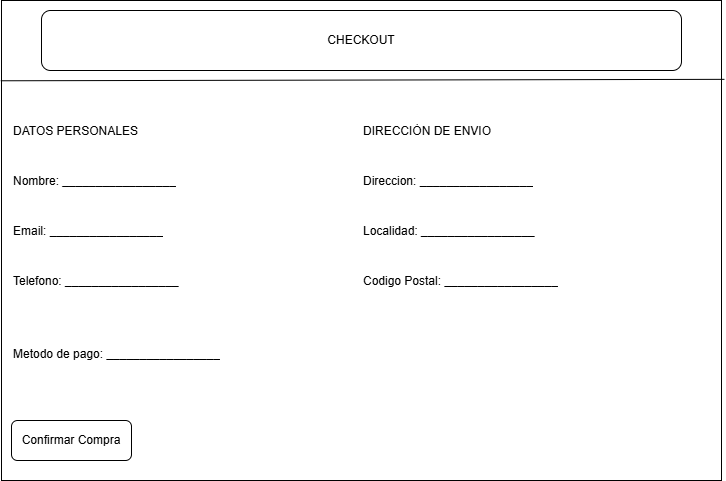

The diagram above was exported from draw.io. Its source (the exported page's mxGraphModel, read from the mxfile embedded in the PNG):
<mxGraphModel dx="907" dy="612" grid="1" gridSize="10" guides="1" tooltips="1" connect="1" arrows="1" fold="1" page="1" pageScale="1" pageWidth="827" pageHeight="1169" math="0" shadow="0">
  <root>
    <mxCell id="0" />
    <mxCell id="1" parent="0" />
    <mxCell id="CP4GtJaiCl59Qr_oFL0R-2" parent="1" style="rounded=0;whiteSpace=wrap;html=1;" value="" vertex="1">
      <mxGeometry height="480" width="720" x="40" y="40" as="geometry" />
    </mxCell>
    <mxCell id="CP4GtJaiCl59Qr_oFL0R-4" edge="1" parent="1" style="endArrow=none;html=1;rounded=0;exitX=-0.001;exitY=0.086;exitDx=0;exitDy=0;exitPerimeter=0;entryX=1.004;entryY=0.083;entryDx=0;entryDy=0;entryPerimeter=0;" value="">
      <mxGeometry height="50" relative="1" width="50" as="geometry">
        <mxPoint x="39.27999999999997" y="120.27999999999997" as="sourcePoint" />
        <mxPoint x="762.8800000000001" y="118.84000000000003" as="targetPoint" />
      </mxGeometry>
    </mxCell>
    <mxCell id="CP4GtJaiCl59Qr_oFL0R-98" parent="1" style="rounded=1;whiteSpace=wrap;html=1;" value="" vertex="1">
      <mxGeometry height="60" width="640" x="80" y="50" as="geometry" />
    </mxCell>
    <mxCell id="CP4GtJaiCl59Qr_oFL0R-99" parent="1" style="text;html=1;whiteSpace=wrap;strokeColor=none;fillColor=none;align=center;verticalAlign=middle;rounded=0;" value="CHECKOUT" vertex="1">
      <mxGeometry height="30" width="560" x="120" y="65" as="geometry" />
    </mxCell>
    <mxCell id="CP4GtJaiCl59Qr_oFL0R-119" parent="1" style="shape=table;startSize=0;container=1;collapsible=0;childLayout=tableLayout;fixedHeader=1;strokeColor=none;" value="" vertex="1">
      <mxGeometry height="200" width="700" x="50" y="146" as="geometry" />
    </mxCell>
    <mxCell id="CP4GtJaiCl59Qr_oFL0R-120" parent="CP4GtJaiCl59Qr_oFL0R-119" style="shape=tableRow;horizontal=0;startSize=0;swimlaneHead=0;swimlaneBody=0;strokeColor=inherit;top=0;left=0;bottom=0;right=0;collapsible=0;dropTarget=0;fillColor=none;points=[[0,0.5],[1,0.5]];portConstraint=eastwest;fixedHeader=1;" value="" vertex="1">
      <mxGeometry height="50" width="700" as="geometry" />
    </mxCell>
    <mxCell id="CP4GtJaiCl59Qr_oFL0R-121" parent="CP4GtJaiCl59Qr_oFL0R-120" style="shape=partialRectangle;html=1;whiteSpace=wrap;connectable=0;strokeColor=inherit;overflow=hidden;fillColor=none;top=0;left=0;bottom=0;right=0;pointerEvents=1;align=left;" value="DATOS PERSONALES" vertex="1">
      <mxGeometry height="50" width="350" as="geometry">
        <mxRectangle height="50" width="350" as="alternateBounds" />
      </mxGeometry>
    </mxCell>
    <mxCell id="CP4GtJaiCl59Qr_oFL0R-122" parent="CP4GtJaiCl59Qr_oFL0R-120" style="shape=partialRectangle;html=1;whiteSpace=wrap;connectable=0;strokeColor=inherit;overflow=hidden;fillColor=none;top=0;left=0;bottom=0;right=0;pointerEvents=1;align=left;" value="DIRECCIÓN DE ENVIO" vertex="1">
      <mxGeometry height="50" width="350" x="350" as="geometry">
        <mxRectangle height="50" width="350" as="alternateBounds" />
      </mxGeometry>
    </mxCell>
    <mxCell id="CP4GtJaiCl59Qr_oFL0R-123" parent="CP4GtJaiCl59Qr_oFL0R-119" style="shape=tableRow;horizontal=0;startSize=0;swimlaneHead=0;swimlaneBody=0;strokeColor=inherit;top=0;left=0;bottom=0;right=0;collapsible=0;dropTarget=0;fillColor=none;points=[[0,0.5],[1,0.5]];portConstraint=eastwest;fixedHeader=1;" value="" vertex="1">
      <mxGeometry height="50" width="700" y="50" as="geometry" />
    </mxCell>
    <mxCell id="CP4GtJaiCl59Qr_oFL0R-124" parent="CP4GtJaiCl59Qr_oFL0R-123" style="shape=partialRectangle;html=1;whiteSpace=wrap;connectable=0;strokeColor=inherit;overflow=hidden;fillColor=none;top=0;left=0;bottom=0;right=0;pointerEvents=1;align=left;" value="Nombre: _________________" vertex="1">
      <mxGeometry height="50" width="350" as="geometry">
        <mxRectangle height="50" width="350" as="alternateBounds" />
      </mxGeometry>
    </mxCell>
    <mxCell id="CP4GtJaiCl59Qr_oFL0R-125" parent="CP4GtJaiCl59Qr_oFL0R-123" style="shape=partialRectangle;html=1;whiteSpace=wrap;connectable=0;strokeColor=inherit;overflow=hidden;fillColor=none;top=0;left=0;bottom=0;right=0;pointerEvents=1;align=left;" value="Direccion:&amp;nbsp;&lt;span style=&quot;&quot;&gt;_________________&lt;/span&gt;" vertex="1">
      <mxGeometry height="50" width="350" x="350" as="geometry">
        <mxRectangle height="50" width="350" as="alternateBounds" />
      </mxGeometry>
    </mxCell>
    <mxCell id="CP4GtJaiCl59Qr_oFL0R-126" parent="CP4GtJaiCl59Qr_oFL0R-119" style="shape=tableRow;horizontal=0;startSize=0;swimlaneHead=0;swimlaneBody=0;strokeColor=inherit;top=0;left=0;bottom=0;right=0;collapsible=0;dropTarget=0;fillColor=none;points=[[0,0.5],[1,0.5]];portConstraint=eastwest;fixedHeader=1;" value="" vertex="1">
      <mxGeometry height="50" width="700" y="100" as="geometry" />
    </mxCell>
    <mxCell id="CP4GtJaiCl59Qr_oFL0R-127" parent="CP4GtJaiCl59Qr_oFL0R-126" style="shape=partialRectangle;html=1;whiteSpace=wrap;connectable=0;strokeColor=inherit;overflow=hidden;fillColor=none;top=0;left=0;bottom=0;right=0;pointerEvents=1;align=left;" value="Email:&amp;nbsp;&lt;span style=&quot;&quot;&gt;_________________&lt;/span&gt;" vertex="1">
      <mxGeometry height="50" width="350" as="geometry">
        <mxRectangle height="50" width="350" as="alternateBounds" />
      </mxGeometry>
    </mxCell>
    <mxCell id="CP4GtJaiCl59Qr_oFL0R-128" parent="CP4GtJaiCl59Qr_oFL0R-126" style="shape=partialRectangle;html=1;whiteSpace=wrap;connectable=0;strokeColor=inherit;overflow=hidden;fillColor=none;top=0;left=0;bottom=0;right=0;pointerEvents=1;align=left;" value="Localidad:&amp;nbsp;&lt;span style=&quot;&quot;&gt;_________________&lt;/span&gt;" vertex="1">
      <mxGeometry height="50" width="350" x="350" as="geometry">
        <mxRectangle height="50" width="350" as="alternateBounds" />
      </mxGeometry>
    </mxCell>
    <mxCell id="CP4GtJaiCl59Qr_oFL0R-129" parent="CP4GtJaiCl59Qr_oFL0R-119" style="shape=tableRow;horizontal=0;startSize=0;swimlaneHead=0;swimlaneBody=0;strokeColor=inherit;top=0;left=0;bottom=0;right=0;collapsible=0;dropTarget=0;fillColor=none;points=[[0,0.5],[1,0.5]];portConstraint=eastwest;fixedHeader=1;" value="" vertex="1">
      <mxGeometry height="50" width="700" y="150" as="geometry" />
    </mxCell>
    <mxCell id="CP4GtJaiCl59Qr_oFL0R-130" parent="CP4GtJaiCl59Qr_oFL0R-129" style="shape=partialRectangle;html=1;whiteSpace=wrap;connectable=0;strokeColor=inherit;overflow=hidden;fillColor=none;top=0;left=0;bottom=0;right=0;pointerEvents=1;align=left;" value="Telefono:&amp;nbsp;&lt;span style=&quot;&quot;&gt;_________________&lt;/span&gt;" vertex="1">
      <mxGeometry height="50" width="350" as="geometry">
        <mxRectangle height="50" width="350" as="alternateBounds" />
      </mxGeometry>
    </mxCell>
    <mxCell id="CP4GtJaiCl59Qr_oFL0R-131" parent="CP4GtJaiCl59Qr_oFL0R-129" style="shape=partialRectangle;html=1;whiteSpace=wrap;connectable=0;strokeColor=inherit;overflow=hidden;fillColor=none;top=0;left=0;bottom=0;right=0;pointerEvents=1;align=left;" value="Codigo Postal:&amp;nbsp;&lt;span style=&quot;&quot;&gt;_________________&lt;/span&gt;" vertex="1">
      <mxGeometry height="50" width="350" x="350" as="geometry">
        <mxRectangle height="50" width="350" as="alternateBounds" />
      </mxGeometry>
    </mxCell>
    <mxCell id="CP4GtJaiCl59Qr_oFL0R-132" parent="1" style="shape=table;startSize=0;container=1;collapsible=0;childLayout=tableLayout;fixedHeader=1;strokeColor=none;" value="" vertex="1">
      <mxGeometry height="40" width="270" x="50" y="374" as="geometry" />
    </mxCell>
    <mxCell id="CP4GtJaiCl59Qr_oFL0R-133" parent="CP4GtJaiCl59Qr_oFL0R-132" style="shape=tableRow;horizontal=0;startSize=0;swimlaneHead=0;swimlaneBody=0;strokeColor=inherit;top=0;left=0;bottom=0;right=0;collapsible=0;dropTarget=0;fillColor=none;points=[[0,0.5],[1,0.5]];portConstraint=eastwest;fixedHeader=1;" value="" vertex="1">
      <mxGeometry height="40" width="270" as="geometry" />
    </mxCell>
    <mxCell id="CP4GtJaiCl59Qr_oFL0R-134" parent="CP4GtJaiCl59Qr_oFL0R-133" style="shape=partialRectangle;html=1;whiteSpace=wrap;connectable=0;strokeColor=inherit;overflow=hidden;fillColor=none;top=0;left=0;bottom=0;right=0;pointerEvents=1;align=left;" value="Metodo de pago:&amp;nbsp;&lt;span style=&quot;&quot;&gt;_________________&lt;/span&gt;" vertex="1">
      <mxGeometry height="40" width="270" as="geometry">
        <mxRectangle height="40" width="270" as="alternateBounds" />
      </mxGeometry>
    </mxCell>
    <mxCell id="CP4GtJaiCl59Qr_oFL0R-135" parent="1" style="rounded=1;whiteSpace=wrap;html=1;" value="Confirmar Compra" vertex="1">
      <mxGeometry height="40" width="120" x="50" y="460" as="geometry" />
    </mxCell>
  </root>
</mxGraphModel>